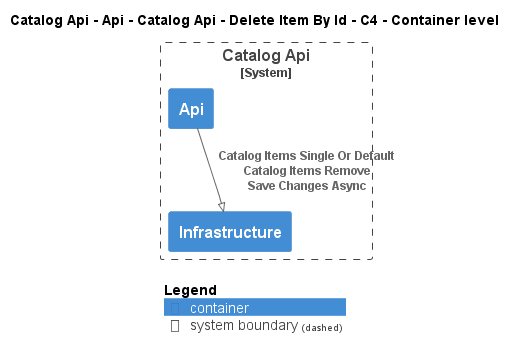

The diagram above was rendered by PlantUML. Its source (embedded in the PNG):
@startuml
!pragma layout smetana
!include ..\..\..\..\..\..\..\..\..\..\..\.c4s\C4_Container.puml

AddElementTag("c4interflow:lifecycle:new", $bgColor=green, $fontColor=#ffffff, $borderColor=green, $shadowing="False")
AddElementTag("c4interflow:lifecycle:changed", $bgColor=orange, $fontColor=#ffffff, $borderColor=orange, $shadowing="False")
AddElementTag("c4interflow:lifecycle:removed", $bgColor=red, $fontColor=#ffffff, $borderColor=red, $shadowing="False")

AddRelTag("c4interflow:lifecycle:new", $textColor=green, $lineColor=green)
AddRelTag("c4interflow:lifecycle:changed", $textColor=orange, $lineColor=orange)
AddRelTag("c4interflow:lifecycle:removed", $textColor=red, $lineColor=red)

SHOW_PERSON_PORTRAIT()
LAYOUT_TOP_DOWN()

skinparam linetype polyline

title Catalog Api - Api - Catalog Api - Delete Item By Id - C4 - Container level


System_Boundary(dotnet.eShop.Architecture.SoftwareSystems.CatalogApi, "Catalog Api") {
    Container(dotnet.eShop.Architecture.SoftwareSystems.CatalogApi.Containers.Api, "Api", "", "")
    Container(dotnet.eShop.Architecture.SoftwareSystems.CatalogApi.Containers.Infrastructure, "Infrastructure", "", "")
}

Rel(dotnet.eShop.Architecture.SoftwareSystems.CatalogApi.Containers.Api, dotnet.eShop.Architecture.SoftwareSystems.CatalogApi.Containers.Infrastructure, "Catalog Items Single Or Default\nCatalog Items Remove\nSave Changes Async")


SHOW_LEGEND()
@enduml